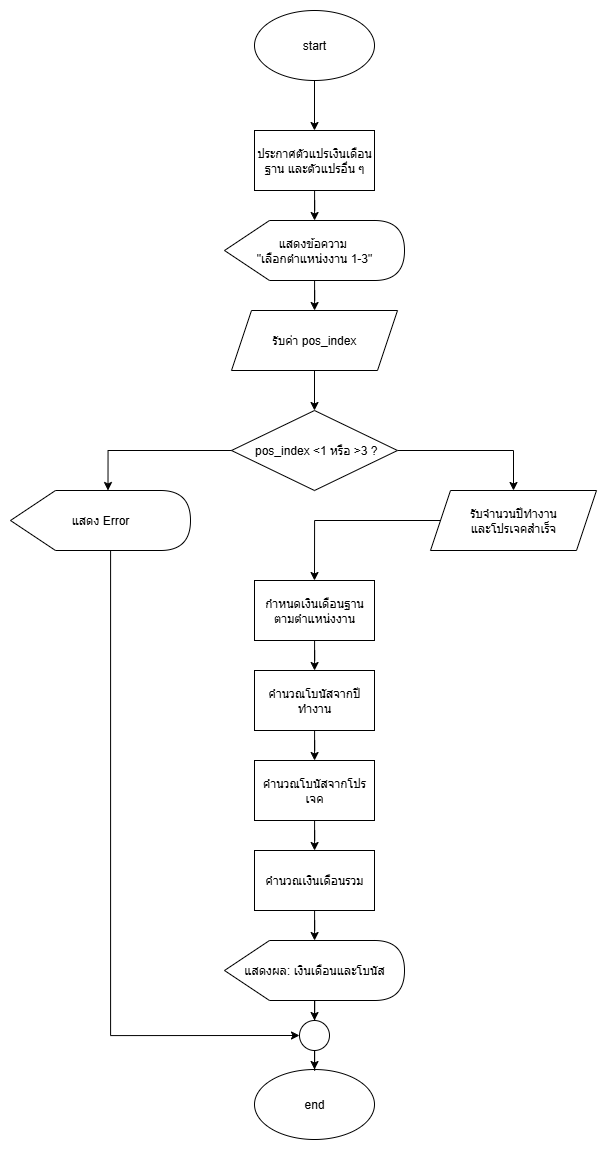

The diagram above was exported from draw.io. Its source (the exported page's mxGraphModel, read from the mxfile embedded in the PNG):
<mxGraphModel dx="1209" dy="958" grid="1" gridSize="10" guides="1" tooltips="1" connect="1" arrows="1" fold="1" page="1" pageScale="1" pageWidth="827" pageHeight="1169" math="0" shadow="0">
  <root>
    <mxCell id="0" />
    <mxCell id="1" parent="0" />
    <mxCell id="5CR2UuRxsIyw0mo1lHtC-4" value="" style="edgeStyle=orthogonalEdgeStyle;rounded=0;orthogonalLoop=1;jettySize=auto;html=1;" edge="1" parent="1" source="5CR2UuRxsIyw0mo1lHtC-1" target="5CR2UuRxsIyw0mo1lHtC-3">
      <mxGeometry relative="1" as="geometry" />
    </mxCell>
    <mxCell id="5CR2UuRxsIyw0mo1lHtC-1" value="start" style="ellipse;whiteSpace=wrap;html=1;" vertex="1" parent="1">
      <mxGeometry x="354" y="40" width="120" height="70" as="geometry" />
    </mxCell>
    <mxCell id="5CR2UuRxsIyw0mo1lHtC-2" value="end" style="ellipse;whiteSpace=wrap;html=1;" vertex="1" parent="1">
      <mxGeometry x="354" y="1099" width="120" height="70" as="geometry" />
    </mxCell>
    <mxCell id="5CR2UuRxsIyw0mo1lHtC-6" value="" style="edgeStyle=orthogonalEdgeStyle;rounded=0;orthogonalLoop=1;jettySize=auto;html=1;" edge="1" parent="1" source="5CR2UuRxsIyw0mo1lHtC-3" target="5CR2UuRxsIyw0mo1lHtC-5">
      <mxGeometry relative="1" as="geometry" />
    </mxCell>
    <mxCell id="5CR2UuRxsIyw0mo1lHtC-3" value="ประกาศตัวแปรเงินเดือนฐาน และตัวแปรอื่น ๆ" style="rounded=0;whiteSpace=wrap;html=1;" vertex="1" parent="1">
      <mxGeometry x="354" y="160" width="120" height="60" as="geometry" />
    </mxCell>
    <mxCell id="5CR2UuRxsIyw0mo1lHtC-8" value="" style="edgeStyle=orthogonalEdgeStyle;rounded=0;orthogonalLoop=1;jettySize=auto;html=1;" edge="1" parent="1" source="5CR2UuRxsIyw0mo1lHtC-5" target="5CR2UuRxsIyw0mo1lHtC-7">
      <mxGeometry relative="1" as="geometry" />
    </mxCell>
    <mxCell id="5CR2UuRxsIyw0mo1lHtC-5" value="แสดงข้อความ&amp;nbsp;&lt;div&gt;&quot;เลือกตำแหน่งงาน 1-3&quot;&lt;/div&gt;" style="shape=display;whiteSpace=wrap;html=1;" vertex="1" parent="1">
      <mxGeometry x="324" y="250" width="180" height="60" as="geometry" />
    </mxCell>
    <mxCell id="5CR2UuRxsIyw0mo1lHtC-10" value="" style="edgeStyle=orthogonalEdgeStyle;rounded=0;orthogonalLoop=1;jettySize=auto;html=1;" edge="1" parent="1" source="5CR2UuRxsIyw0mo1lHtC-7" target="5CR2UuRxsIyw0mo1lHtC-9">
      <mxGeometry relative="1" as="geometry" />
    </mxCell>
    <mxCell id="5CR2UuRxsIyw0mo1lHtC-7" value="รับค่า pos_index" style="shape=parallelogram;perimeter=parallelogramPerimeter;whiteSpace=wrap;html=1;fixedSize=1;" vertex="1" parent="1">
      <mxGeometry x="331" y="340" width="166" height="60" as="geometry" />
    </mxCell>
    <mxCell id="5CR2UuRxsIyw0mo1lHtC-13" style="edgeStyle=orthogonalEdgeStyle;rounded=0;orthogonalLoop=1;jettySize=auto;html=1;entryX=0.5;entryY=0;entryDx=0;entryDy=0;" edge="1" parent="1" source="5CR2UuRxsIyw0mo1lHtC-9" target="5CR2UuRxsIyw0mo1lHtC-12">
      <mxGeometry relative="1" as="geometry" />
    </mxCell>
    <mxCell id="5CR2UuRxsIyw0mo1lHtC-9" value="&amp;nbsp;pos_index &amp;lt;1 หรือ &amp;gt;3 ?" style="rhombus;whiteSpace=wrap;html=1;" vertex="1" parent="1">
      <mxGeometry x="331" y="440" width="166" height="80" as="geometry" />
    </mxCell>
    <mxCell id="5CR2UuRxsIyw0mo1lHtC-28" style="edgeStyle=orthogonalEdgeStyle;rounded=0;orthogonalLoop=1;jettySize=auto;html=1;entryX=0;entryY=0.5;entryDx=0;entryDy=0;" edge="1" parent="1" source="5CR2UuRxsIyw0mo1lHtC-11" target="5CR2UuRxsIyw0mo1lHtC-25">
      <mxGeometry relative="1" as="geometry">
        <Array as="points">
          <mxPoint x="210" y="1065" />
        </Array>
      </mxGeometry>
    </mxCell>
    <mxCell id="5CR2UuRxsIyw0mo1lHtC-11" value="แสดง Error" style="shape=display;whiteSpace=wrap;html=1;" vertex="1" parent="1">
      <mxGeometry x="110" y="520" width="180" height="60" as="geometry" />
    </mxCell>
    <mxCell id="5CR2UuRxsIyw0mo1lHtC-16" style="edgeStyle=orthogonalEdgeStyle;rounded=0;orthogonalLoop=1;jettySize=auto;html=1;entryX=0.5;entryY=0;entryDx=0;entryDy=0;" edge="1" parent="1" source="5CR2UuRxsIyw0mo1lHtC-12" target="5CR2UuRxsIyw0mo1lHtC-15">
      <mxGeometry relative="1" as="geometry" />
    </mxCell>
    <mxCell id="5CR2UuRxsIyw0mo1lHtC-12" value="รับจำนวนปีทำงาน&lt;div&gt;และโปรเจคสำเร็จ&lt;/div&gt;" style="shape=parallelogram;perimeter=parallelogramPerimeter;whiteSpace=wrap;html=1;fixedSize=1;" vertex="1" parent="1">
      <mxGeometry x="530" y="520" width="166" height="60" as="geometry" />
    </mxCell>
    <mxCell id="5CR2UuRxsIyw0mo1lHtC-14" style="edgeStyle=orthogonalEdgeStyle;rounded=0;orthogonalLoop=1;jettySize=auto;html=1;entryX=0;entryY=0;entryDx=97.5;entryDy=0;entryPerimeter=0;" edge="1" parent="1" source="5CR2UuRxsIyw0mo1lHtC-9" target="5CR2UuRxsIyw0mo1lHtC-11">
      <mxGeometry relative="1" as="geometry" />
    </mxCell>
    <mxCell id="5CR2UuRxsIyw0mo1lHtC-18" value="" style="edgeStyle=orthogonalEdgeStyle;rounded=0;orthogonalLoop=1;jettySize=auto;html=1;" edge="1" parent="1" source="5CR2UuRxsIyw0mo1lHtC-15" target="5CR2UuRxsIyw0mo1lHtC-17">
      <mxGeometry relative="1" as="geometry" />
    </mxCell>
    <mxCell id="5CR2UuRxsIyw0mo1lHtC-15" value="กำหนดเงินเดือนฐาน&lt;div&gt;ตามตำแหน่งงาน&lt;/div&gt;" style="rounded=0;whiteSpace=wrap;html=1;" vertex="1" parent="1">
      <mxGeometry x="354" y="610" width="120" height="60" as="geometry" />
    </mxCell>
    <mxCell id="5CR2UuRxsIyw0mo1lHtC-20" value="" style="edgeStyle=orthogonalEdgeStyle;rounded=0;orthogonalLoop=1;jettySize=auto;html=1;" edge="1" parent="1" source="5CR2UuRxsIyw0mo1lHtC-17" target="5CR2UuRxsIyw0mo1lHtC-19">
      <mxGeometry relative="1" as="geometry" />
    </mxCell>
    <mxCell id="5CR2UuRxsIyw0mo1lHtC-17" value="คำนวณโบนัสจากปีทำงาน" style="rounded=0;whiteSpace=wrap;html=1;" vertex="1" parent="1">
      <mxGeometry x="354" y="700" width="120" height="60" as="geometry" />
    </mxCell>
    <mxCell id="5CR2UuRxsIyw0mo1lHtC-22" value="" style="edgeStyle=orthogonalEdgeStyle;rounded=0;orthogonalLoop=1;jettySize=auto;html=1;" edge="1" parent="1" source="5CR2UuRxsIyw0mo1lHtC-19" target="5CR2UuRxsIyw0mo1lHtC-21">
      <mxGeometry relative="1" as="geometry" />
    </mxCell>
    <mxCell id="5CR2UuRxsIyw0mo1lHtC-19" value="คำนวณโบนัสจากโปรเจค" style="rounded=0;whiteSpace=wrap;html=1;" vertex="1" parent="1">
      <mxGeometry x="354" y="790" width="120" height="60" as="geometry" />
    </mxCell>
    <mxCell id="5CR2UuRxsIyw0mo1lHtC-24" value="" style="edgeStyle=orthogonalEdgeStyle;rounded=0;orthogonalLoop=1;jettySize=auto;html=1;" edge="1" parent="1" source="5CR2UuRxsIyw0mo1lHtC-21" target="5CR2UuRxsIyw0mo1lHtC-23">
      <mxGeometry relative="1" as="geometry" />
    </mxCell>
    <mxCell id="5CR2UuRxsIyw0mo1lHtC-21" value="คำนวณเงินเดือนรวม" style="rounded=0;whiteSpace=wrap;html=1;" vertex="1" parent="1">
      <mxGeometry x="354" y="880" width="120" height="60" as="geometry" />
    </mxCell>
    <mxCell id="5CR2UuRxsIyw0mo1lHtC-26" value="" style="edgeStyle=orthogonalEdgeStyle;rounded=0;orthogonalLoop=1;jettySize=auto;html=1;" edge="1" parent="1" source="5CR2UuRxsIyw0mo1lHtC-23" target="5CR2UuRxsIyw0mo1lHtC-25">
      <mxGeometry relative="1" as="geometry" />
    </mxCell>
    <mxCell id="5CR2UuRxsIyw0mo1lHtC-23" value="แสดงผล: เงินเดือนและโบนัส" style="shape=display;whiteSpace=wrap;html=1;" vertex="1" parent="1">
      <mxGeometry x="324" y="970" width="180" height="60" as="geometry" />
    </mxCell>
    <mxCell id="5CR2UuRxsIyw0mo1lHtC-27" value="" style="edgeStyle=orthogonalEdgeStyle;rounded=0;orthogonalLoop=1;jettySize=auto;html=1;" edge="1" parent="1" source="5CR2UuRxsIyw0mo1lHtC-25" target="5CR2UuRxsIyw0mo1lHtC-2">
      <mxGeometry relative="1" as="geometry" />
    </mxCell>
    <mxCell id="5CR2UuRxsIyw0mo1lHtC-25" value="" style="ellipse;whiteSpace=wrap;html=1;aspect=fixed;" vertex="1" parent="1">
      <mxGeometry x="399" y="1050" width="30" height="30" as="geometry" />
    </mxCell>
  </root>
</mxGraphModel>